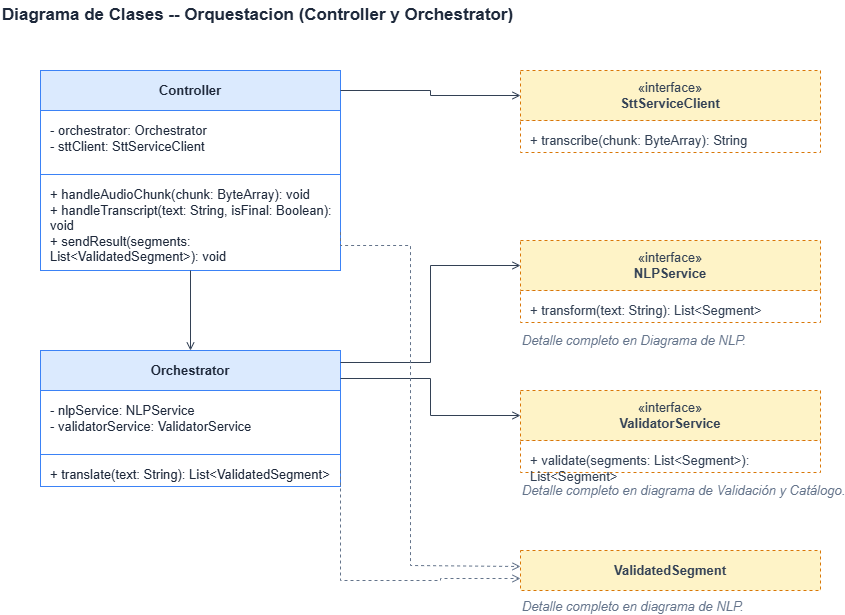

The diagram above was exported from draw.io. Its source (the exported page's mxGraphModel, read from the mxfile embedded in the PNG):
<mxGraphModel dx="1414" dy="777" grid="1" gridSize="10" guides="1" tooltips="1" connect="1" arrows="1" fold="1" page="1" pageScale="1" pageWidth="1150" pageHeight="750" math="0" shadow="0">
  <root>
    <mxCell id="0" />
    <mxCell id="1" parent="0" />
    <mxCell id="title1" parent="1" style="text;html=1;align=left;verticalAlign=middle;fontSize=13;fontStyle=1;fontColor=#1e293b;" value="&lt;font style=&quot;font-size: 17px;&quot;&gt;Diagrama de Clases -- Orquestacion (Controller y Orchestrator)&lt;/font&gt;" vertex="1">
      <mxGeometry height="30" width="700" x="90" y="50" as="geometry" />
    </mxCell>
    <mxCell id="ctrl_name" parent="1" style="rounded=0;whiteSpace=wrap;html=1;fillColor=#dbeafe;strokeColor=#3b82f6;fontSize=13;fontStyle=1;fontColor=#1e293b;align=center;verticalAlign=middle;" value="Controller" vertex="1">
      <mxGeometry height="40" width="300" x="130" y="120" as="geometry" />
    </mxCell>
    <mxCell id="ctrl_attrs" parent="1" style="rounded=0;whiteSpace=wrap;html=1;fillColor=#ffffff;strokeColor=#3b82f6;fontSize=13;fontColor=#1e293b;align=left;verticalAlign=top;spacingLeft=8;spacingTop=6;" value="- orchestrator: Orchestrator&lt;br&gt;- sttClient: SttServiceClient" vertex="1">
      <mxGeometry height="64" width="300" x="130" y="160" as="geometry" />
    </mxCell>
    <mxCell id="ctrl_ops" parent="1" style="rounded=0;whiteSpace=wrap;html=1;fillColor=#ffffff;strokeColor=#3b82f6;fontSize=13;fontColor=#1e293b;align=left;verticalAlign=top;spacingLeft=8;spacingTop=6;" value="+ handleAudioChunk(chunk: ByteArray): void&lt;br&gt;+ handleTranscript(text: String, isFinal: Boolean): void&lt;br&gt;+ sendResult(segments: List&amp;lt;ValidatedSegment&amp;gt;): void" vertex="1">
      <mxGeometry height="96" width="300" x="130" y="224" as="geometry" />
    </mxCell>
    <mxCell id="orch_name" parent="1" style="rounded=0;whiteSpace=wrap;html=1;fillColor=#dbeafe;strokeColor=#3b82f6;fontSize=13;fontStyle=1;fontColor=#1e293b;align=center;verticalAlign=middle;" value="Orchestrator" vertex="1">
      <mxGeometry height="40" width="300" x="130" y="400" as="geometry" />
    </mxCell>
    <mxCell id="orch_attrs" parent="1" style="rounded=0;whiteSpace=wrap;html=1;fillColor=#ffffff;strokeColor=#3b82f6;fontSize=13;fontColor=#1e293b;align=left;verticalAlign=top;spacingLeft=8;spacingTop=6;" value="- nlpService: NLPService&lt;br&gt;- validatorService: ValidatorService" vertex="1">
      <mxGeometry height="64" width="300" x="130" y="440" as="geometry" />
    </mxCell>
    <mxCell id="orch_ops" parent="1" style="rounded=0;whiteSpace=wrap;html=1;fillColor=#ffffff;strokeColor=#3b82f6;fontSize=13;fontColor=#1e293b;align=left;verticalAlign=top;spacingLeft=8;spacingTop=6;" value="+ translate(text: String): List&amp;lt;ValidatedSegment&amp;gt;" vertex="1">
      <mxGeometry height="32" width="300" x="130" y="504" as="geometry" />
    </mxCell>
    <mxCell id="stt_name" parent="1" style="rounded=0;whiteSpace=wrap;html=1;fillColor=#fef3c7;strokeColor=#d97706;dashed=1;fontSize=13;fontColor=#334155;align=center;verticalAlign=middle;" value="«interface»&lt;br&gt;&lt;b&gt;SttServiceClient&lt;/b&gt;" vertex="1">
      <mxGeometry height="50" width="300" x="610" y="120" as="geometry" />
    </mxCell>
    <mxCell id="stt_ops" parent="1" style="rounded=0;whiteSpace=wrap;html=1;fillColor=#ffffff;strokeColor=#d97706;dashed=1;fontSize=13;fontColor=#334155;align=left;verticalAlign=top;spacingLeft=8;spacingTop=6;" value="+ transcribe(chunk: ByteArray): String" vertex="1">
      <mxGeometry height="32" width="300" x="610" y="170" as="geometry" />
    </mxCell>
    <mxCell id="nlp_name" parent="1" style="rounded=0;whiteSpace=wrap;html=1;fillColor=#fef3c7;strokeColor=#d97706;dashed=1;fontSize=13;fontColor=#334155;align=center;verticalAlign=middle;" value="«interface»&lt;br&gt;&lt;b&gt;NLPService&lt;/b&gt;" vertex="1">
      <mxGeometry height="50" width="300" x="610" y="290" as="geometry" />
    </mxCell>
    <mxCell id="nlp_ops" parent="1" style="rounded=0;whiteSpace=wrap;html=1;fillColor=#ffffff;strokeColor=#d97706;dashed=1;fontSize=13;fontColor=#334155;align=left;verticalAlign=top;spacingLeft=8;spacingTop=6;" value="+ transform(text: String): List&amp;lt;Segment&amp;gt;" vertex="1">
      <mxGeometry height="32" width="300" x="610" y="340" as="geometry" />
    </mxCell>
    <mxCell id="nlp_note" parent="1" style="text;html=1;align=left;verticalAlign=top;fontSize=13;fontStyle=2;fontColor=#64748b;" value="Detalle completo en Diagrama de NLP." vertex="1">
      <mxGeometry height="20" width="300" x="610" y="376" as="geometry" />
    </mxCell>
    <mxCell id="val_name" parent="1" style="rounded=0;whiteSpace=wrap;html=1;fillColor=#fef3c7;strokeColor=#d97706;dashed=1;fontSize=13;fontColor=#334155;align=center;verticalAlign=middle;" value="«interface»&lt;br&gt;&lt;b&gt;ValidatorService&lt;/b&gt;" vertex="1">
      <mxGeometry height="50" width="300" x="610" y="440" as="geometry" />
    </mxCell>
    <mxCell id="val_ops" parent="1" style="rounded=0;whiteSpace=wrap;html=1;fillColor=#ffffff;strokeColor=#d97706;dashed=1;fontSize=13;fontColor=#334155;align=left;verticalAlign=top;spacingLeft=8;spacingTop=6;" value="+ validate(segments: List&amp;lt;Segment&amp;gt;): List&amp;lt;Segment&amp;gt;" vertex="1">
      <mxGeometry height="32" width="300" x="610" y="490" as="geometry" />
    </mxCell>
    <mxCell id="val_note" parent="1" style="text;html=1;align=left;verticalAlign=top;fontSize=13;fontStyle=2;fontColor=#64748b;" value="Detalle completo en diagrama de Validación y Catálogo." vertex="1">
      <mxGeometry height="44" width="300" x="610" y="526" as="geometry" />
    </mxCell>
    <mxCell id="seg_name" parent="1" style="rounded=0;whiteSpace=wrap;html=1;fillColor=#fef3c7;strokeColor=#d97706;dashed=1;fontSize=13;fontColor=#334155;align=center;verticalAlign=middle;fontStyle=1;" value="ValidatedSegment" vertex="1">
      <mxGeometry height="40" width="300" x="610" y="600" as="geometry" />
    </mxCell>
    <mxCell id="seg_note" parent="1" style="text;html=1;align=left;verticalAlign=top;fontSize=13;fontStyle=2;fontColor=#64748b;" value="Detalle completo en diagrama de NLP." vertex="1">
      <mxGeometry height="20" width="300" x="610" y="642" as="geometry" />
    </mxCell>
    <mxCell id="r1" edge="1" parent="1" source="ctrl_ops" style="edgeStyle=orthogonalEdgeStyle;rounded=0;html=1;endArrow=open;endFill=0;strokeColor=#334155;exitX=0.5;exitY=1;exitDx=0;exitDy=0;entryX=0.5;entryY=0;entryDx=0;entryDy=0;fontSize=13;" target="orch_name">
      <mxGeometry relative="1" as="geometry" />
    </mxCell>
    <mxCell id="r2" edge="1" parent="1" source="ctrl_name" style="edgeStyle=orthogonalEdgeStyle;rounded=0;html=1;endArrow=open;endFill=0;strokeColor=#334155;exitX=1;exitY=0.5;exitDx=0;exitDy=0;entryX=0;entryY=0.5;entryDx=0;entryDy=0;fontSize=13;" target="stt_name">
      <mxGeometry relative="1" as="geometry" />
    </mxCell>
    <mxCell id="r3" edge="1" parent="1" source="orch_name" style="edgeStyle=orthogonalEdgeStyle;rounded=0;html=1;endArrow=open;endFill=0;strokeColor=#334155;exitX=1;exitY=0.3;exitDx=0;exitDy=0;entryX=0;entryY=0.5;entryDx=0;entryDy=0;fontSize=13;" target="nlp_name">
      <mxGeometry relative="1" as="geometry" />
    </mxCell>
    <mxCell id="r4" edge="1" parent="1" source="orch_name" style="edgeStyle=orthogonalEdgeStyle;rounded=0;html=1;endArrow=open;endFill=0;strokeColor=#334155;exitX=1;exitY=0.7;exitDx=0;exitDy=0;entryX=0;entryY=0.5;entryDx=0;entryDy=0;fontSize=13;" target="val_name">
      <mxGeometry relative="1" as="geometry" />
    </mxCell>
    <mxCell id="r5" edge="1" parent="1" source="ctrl_ops" style="edgeStyle=orthogonalEdgeStyle;rounded=0;html=1;endArrow=open;endFill=0;dashed=1;strokeColor=#64748b;exitX=1;exitY=0.6;exitDx=0;exitDy=0;entryX=0;entryY=0.4;entryDx=0;entryDy=0;fontSize=13;" target="seg_name">
      <mxGeometry relative="1" as="geometry">
        <Array as="points">
          <mxPoint x="500" y="295" />
          <mxPoint x="500" y="615" />
        </Array>
      </mxGeometry>
    </mxCell>
    <mxCell id="r6" edge="1" parent="1" source="orch_ops" style="edgeStyle=orthogonalEdgeStyle;rounded=0;html=1;endArrow=open;endFill=0;dashed=1;strokeColor=#64748b;exitX=1;exitY=0.5;exitDx=0;exitDy=0;entryX=0;entryY=0.7;entryDx=0;entryDy=0;fontSize=13;" target="seg_name">
      <mxGeometry relative="1" as="geometry">
        <Array as="points">
          <mxPoint x="430" y="630" />
          <mxPoint x="530" y="630" />
          <mxPoint x="530" y="628" />
        </Array>
      </mxGeometry>
    </mxCell>
  </root>
</mxGraphModel>